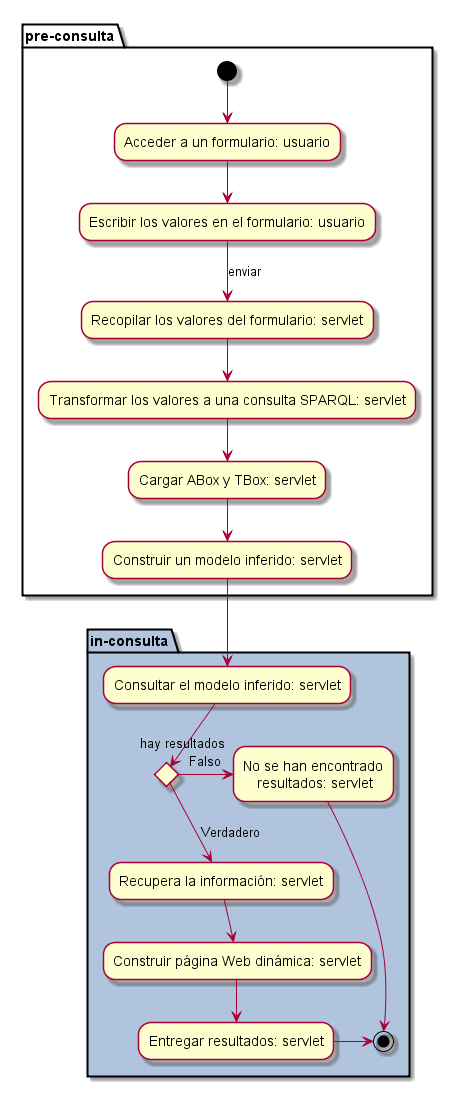

The diagram above was rendered by PlantUML. Its source (embedded in the PNG):
@startuml

partition pre-consulta {
(*) --> "Acceder a un formulario: usuario"
--> "Escribir los valores en el formulario: usuario"
-->[enviar] "Recopilar los valores del formulario: servlet"
--> "Transformar los valores a una consulta SPARQL: servlet"
--> "Cargar ABox y TBox: servlet"
--> "Construir un modelo inferido: servlet"
}
partition in-consulta #LightSteelBlue  {
--> "Consultar el modelo inferido: servlet"
--> if "hay resultados" then
	-->[Verdadero] "Recupera la información: servlet"
	--> "Construir página Web dinámica: servlet"
	--> "Entregar resultados: servlet"
	-right--> (*)
else
	-right->[Falso] "No se han encontrado\n resultados: servlet" 
	--> (*)
endif
}

@enduml